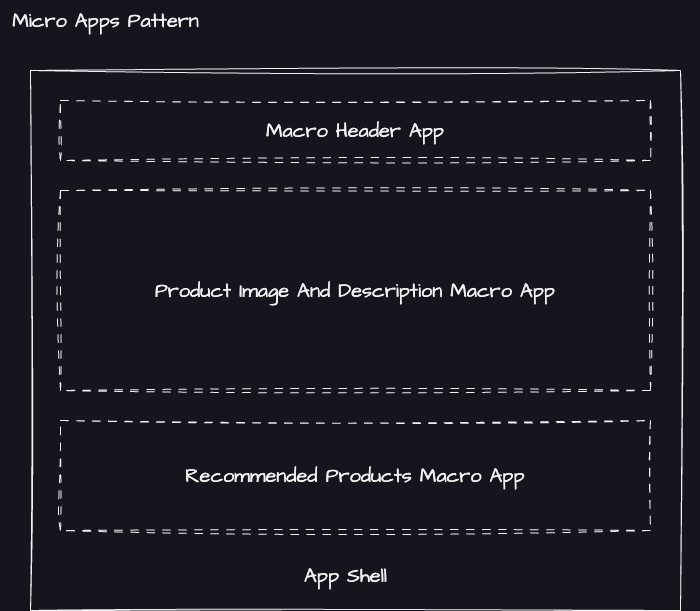

The diagram above was exported from draw.io. Its source (the exported page's mxGraphModel, read from the mxfile embedded in the PNG):
<mxGraphModel dx="1656" dy="2204" grid="1" gridSize="10" guides="1" tooltips="1" connect="1" arrows="1" fold="1" page="1" pageScale="1" pageWidth="850" pageHeight="1100" math="0" shadow="0">
  <root>
    <mxCell id="0" />
    <mxCell id="1" parent="0" />
    <mxCell id="2" value="Micro Apps Pattern" style="text;html=1;align=center;verticalAlign=middle;resizable=0;points=[];autosize=1;strokeColor=none;fillColor=none;fontSize=20;fontFamily=Architects Daughter;" vertex="1" parent="1">
      <mxGeometry x="40" y="1620" width="210" height="40" as="geometry" />
    </mxCell>
    <mxCell id="3" value="" style="group" vertex="1" connectable="0" parent="1">
      <mxGeometry x="50" y="1690" width="690" height="540" as="geometry" />
    </mxCell>
    <mxCell id="4" value="" style="rounded=0;whiteSpace=wrap;html=1;sketch=1;hachureGap=4;jiggle=2;curveFitting=1;fontFamily=Architects Daughter;fontSource=https%3A%2F%2Ffonts.googleapis.com%2Fcss%3Ffamily%3DArchitects%2BDaughter;fontSize=20;" vertex="1" parent="3">
      <mxGeometry x="20" width="650" height="540" as="geometry" />
    </mxCell>
    <mxCell id="5" value="Macro Header App" style="rounded=0;whiteSpace=wrap;html=1;sketch=1;hachureGap=4;jiggle=2;curveFitting=1;fontFamily=Architects Daughter;fontSource=https%3A%2F%2Ffonts.googleapis.com%2Fcss%3Ffamily%3DArchitects%2BDaughter;fontSize=20;dashed=1;dashPattern=8 8;" vertex="1" parent="3">
      <mxGeometry x="50" y="30" width="590" height="60" as="geometry" />
    </mxCell>
    <mxCell id="6" value="Product Image And Description Macro App" style="rounded=0;whiteSpace=wrap;html=1;sketch=1;hachureGap=4;jiggle=2;curveFitting=1;fontFamily=Architects Daughter;fontSource=https%3A%2F%2Ffonts.googleapis.com%2Fcss%3Ffamily%3DArchitects%2BDaughter;fontSize=20;dashed=1;dashPattern=8 8;" vertex="1" parent="3">
      <mxGeometry x="50" y="120" width="590" height="200" as="geometry" />
    </mxCell>
    <mxCell id="7" value="Recommended Products Macro App" style="rounded=0;whiteSpace=wrap;html=1;sketch=1;hachureGap=4;jiggle=2;curveFitting=1;fontFamily=Architects Daughter;fontSource=https%3A%2F%2Ffonts.googleapis.com%2Fcss%3Ffamily%3DArchitects%2BDaughter;fontSize=20;dashed=1;dashPattern=8 8;" vertex="1" parent="3">
      <mxGeometry x="50" y="350" width="590" height="110" as="geometry" />
    </mxCell>
    <mxCell id="8" value="App Shell" style="text;html=1;strokeColor=none;fillColor=none;align=center;verticalAlign=middle;whiteSpace=wrap;rounded=0;fontSize=20;fontFamily=Architects Daughter;" vertex="1" parent="3">
      <mxGeometry x="282.5" y="490" width="105" height="30" as="geometry" />
    </mxCell>
  </root>
</mxGraphModel>